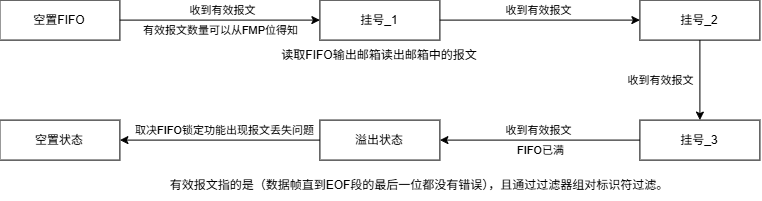

The diagram above was exported from draw.io. Its source (the exported page's mxGraphModel, read from the mxfile embedded in the PNG):
<mxGraphModel dx="839" dy="562" grid="1" gridSize="10" guides="1" tooltips="1" connect="1" arrows="1" fold="1" page="1" pageScale="1" pageWidth="827" pageHeight="1169" math="0" shadow="0">
  <root>
    <mxCell id="0" />
    <mxCell id="1" parent="0" />
    <mxCell id="jFkETJka4NKFulBFKTmy-1" edge="1" parent="1" source="jFkETJka4NKFulBFKTmy-4" style="edgeStyle=orthogonalEdgeStyle;rounded=0;orthogonalLoop=1;jettySize=auto;html=1;exitX=1;exitY=0.5;exitDx=0;exitDy=0;entryX=0;entryY=0.5;entryDx=0;entryDy=0;" target="jFkETJka4NKFulBFKTmy-7">
      <mxGeometry relative="1" as="geometry" />
    </mxCell>
    <mxCell id="jFkETJka4NKFulBFKTmy-2" connectable="0" parent="jFkETJka4NKFulBFKTmy-1" style="edgeLabel;html=1;align=center;verticalAlign=middle;resizable=0;points=[];labelBackgroundColor=none;fontColor=default;" value="收到有效报文" vertex="1">
      <mxGeometry relative="1" x="0.0467" y="-1" as="geometry">
        <mxPoint x="-3" y="-11" as="offset" />
      </mxGeometry>
    </mxCell>
    <mxCell id="jFkETJka4NKFulBFKTmy-21" connectable="0" parent="jFkETJka4NKFulBFKTmy-1" style="edgeLabel;html=1;align=center;verticalAlign=middle;resizable=0;points=[];labelBackgroundColor=none;" value="有效报文数量可以从FMP位得知" vertex="1">
      <mxGeometry relative="1" x="0.0448" y="-2" as="geometry">
        <mxPoint x="-4" y="8" as="offset" />
      </mxGeometry>
    </mxCell>
    <mxCell id="jFkETJka4NKFulBFKTmy-4" parent="1" style="rounded=0;whiteSpace=wrap;html=1;fillColor=none;" value="空置FIFO" vertex="1">
      <mxGeometry height="40" width="120" x="40" y="160" as="geometry" />
    </mxCell>
    <mxCell id="jFkETJka4NKFulBFKTmy-5" edge="1" parent="1" source="jFkETJka4NKFulBFKTmy-7" style="edgeStyle=orthogonalEdgeStyle;rounded=0;orthogonalLoop=1;jettySize=auto;html=1;exitX=1;exitY=0.5;exitDx=0;exitDy=0;entryX=0;entryY=0.5;entryDx=0;entryDy=0;" target="jFkETJka4NKFulBFKTmy-10">
      <mxGeometry relative="1" as="geometry">
        <mxPoint x="670" y="180" as="targetPoint" />
      </mxGeometry>
    </mxCell>
    <mxCell id="jFkETJka4NKFulBFKTmy-6" connectable="0" parent="jFkETJka4NKFulBFKTmy-5" style="edgeLabel;html=1;align=center;verticalAlign=middle;resizable=0;points=[];labelBackgroundColor=none;" value="收到有效报文" vertex="1">
      <mxGeometry relative="1" x="-0.0353" y="1" as="geometry">
        <mxPoint x="2" y="-9" as="offset" />
      </mxGeometry>
    </mxCell>
    <mxCell id="jFkETJka4NKFulBFKTmy-7" parent="1" style="rounded=0;whiteSpace=wrap;html=1;fillColor=none;" value="挂号_1" vertex="1">
      <mxGeometry height="40" width="120" x="360" y="160" as="geometry" />
    </mxCell>
    <mxCell id="jFkETJka4NKFulBFKTmy-8" edge="1" parent="1" source="jFkETJka4NKFulBFKTmy-10" style="edgeStyle=orthogonalEdgeStyle;rounded=0;orthogonalLoop=1;jettySize=auto;html=1;exitX=0.5;exitY=1;exitDx=0;exitDy=0;entryX=0.5;entryY=0;entryDx=0;entryDy=0;" target="jFkETJka4NKFulBFKTmy-13">
      <mxGeometry relative="1" as="geometry" />
    </mxCell>
    <mxCell id="jFkETJka4NKFulBFKTmy-9" connectable="0" parent="jFkETJka4NKFulBFKTmy-8" style="edgeLabel;html=1;align=center;verticalAlign=middle;resizable=0;points=[];labelBackgroundColor=none;" value="收到有效报文" vertex="1">
      <mxGeometry relative="1" x="0.006" y="-1" as="geometry">
        <mxPoint x="-39" as="offset" />
      </mxGeometry>
    </mxCell>
    <mxCell id="jFkETJka4NKFulBFKTmy-10" parent="1" style="rounded=0;whiteSpace=wrap;html=1;fillColor=none;" value="挂号_2" vertex="1">
      <mxGeometry height="40" width="120" x="680" y="160" as="geometry" />
    </mxCell>
    <mxCell id="jFkETJka4NKFulBFKTmy-11" edge="1" parent="1" source="jFkETJka4NKFulBFKTmy-13" style="edgeStyle=orthogonalEdgeStyle;rounded=0;orthogonalLoop=1;jettySize=auto;html=1;exitX=0;exitY=0.5;exitDx=0;exitDy=0;entryX=1;entryY=0.5;entryDx=0;entryDy=0;" target="jFkETJka4NKFulBFKTmy-17">
      <mxGeometry relative="1" as="geometry" />
    </mxCell>
    <mxCell id="jFkETJka4NKFulBFKTmy-12" connectable="0" parent="jFkETJka4NKFulBFKTmy-11" style="edgeLabel;html=1;align=center;verticalAlign=middle;resizable=0;points=[];labelBackgroundColor=none;" value="收到有效报文" vertex="1">
      <mxGeometry relative="1" x="0.0473" as="geometry">
        <mxPoint x="3" y="-10" as="offset" />
      </mxGeometry>
    </mxCell>
    <mxCell id="jFkETJka4NKFulBFKTmy-20" connectable="0" parent="jFkETJka4NKFulBFKTmy-11" style="edgeLabel;html=1;align=center;verticalAlign=middle;resizable=0;points=[];labelBackgroundColor=none;" value="FIFO已满" vertex="1">
      <mxGeometry relative="1" x="-0.0345" y="1" as="geometry">
        <mxPoint x="-3" y="9" as="offset" />
      </mxGeometry>
    </mxCell>
    <mxCell id="jFkETJka4NKFulBFKTmy-13" parent="1" style="rounded=0;whiteSpace=wrap;html=1;fillColor=none;" value="挂号_3" vertex="1">
      <mxGeometry height="40" width="120" x="680" y="280" as="geometry" />
    </mxCell>
    <mxCell id="jFkETJka4NKFulBFKTmy-14" edge="1" parent="1" source="jFkETJka4NKFulBFKTmy-17" style="edgeStyle=orthogonalEdgeStyle;rounded=0;orthogonalLoop=1;jettySize=auto;html=1;exitX=0;exitY=0.5;exitDx=0;exitDy=0;entryX=1;entryY=0.5;entryDx=0;entryDy=0;" target="jFkETJka4NKFulBFKTmy-18">
      <mxGeometry relative="1" as="geometry" />
    </mxCell>
    <mxCell id="jFkETJka4NKFulBFKTmy-15" connectable="0" parent="jFkETJka4NKFulBFKTmy-14" style="edgeLabel;html=1;align=center;verticalAlign=middle;resizable=0;points=[];labelBackgroundColor=none;" value="取决FIFO锁定功能出现报文丢失问题" vertex="1">
      <mxGeometry relative="1" x="-0.098" as="geometry">
        <mxPoint x="-6" y="-10" as="offset" />
      </mxGeometry>
    </mxCell>
    <mxCell id="jFkETJka4NKFulBFKTmy-17" parent="1" style="rounded=0;whiteSpace=wrap;html=1;fillColor=none;" value="溢出状态" vertex="1">
      <mxGeometry height="40" width="120" x="360" y="280" as="geometry" />
    </mxCell>
    <mxCell id="jFkETJka4NKFulBFKTmy-18" parent="1" style="rounded=0;whiteSpace=wrap;html=1;fillColor=none;" value="空置状态" vertex="1">
      <mxGeometry height="40" width="120" x="40" y="280" as="geometry" />
    </mxCell>
    <mxCell id="jFkETJka4NKFulBFKTmy-19" parent="1" style="text;html=1;whiteSpace=wrap;strokeColor=none;fillColor=none;align=center;verticalAlign=middle;rounded=0;" value="有效报文指的是（数据帧直到EOF段的最后一位都没有错误），且通过过滤器组对标识符过滤。" vertex="1">
      <mxGeometry height="30" width="680" x="120" y="330" as="geometry" />
    </mxCell>
    <mxCell id="jFkETJka4NKFulBFKTmy-22" parent="1" style="text;html=1;whiteSpace=wrap;strokeColor=none;fillColor=none;align=center;verticalAlign=middle;rounded=0;" value="读取FIFO输出邮箱读出邮箱中的报文" vertex="1">
      <mxGeometry height="30" width="200" x="320" y="200" as="geometry" />
    </mxCell>
  </root>
</mxGraphModel>